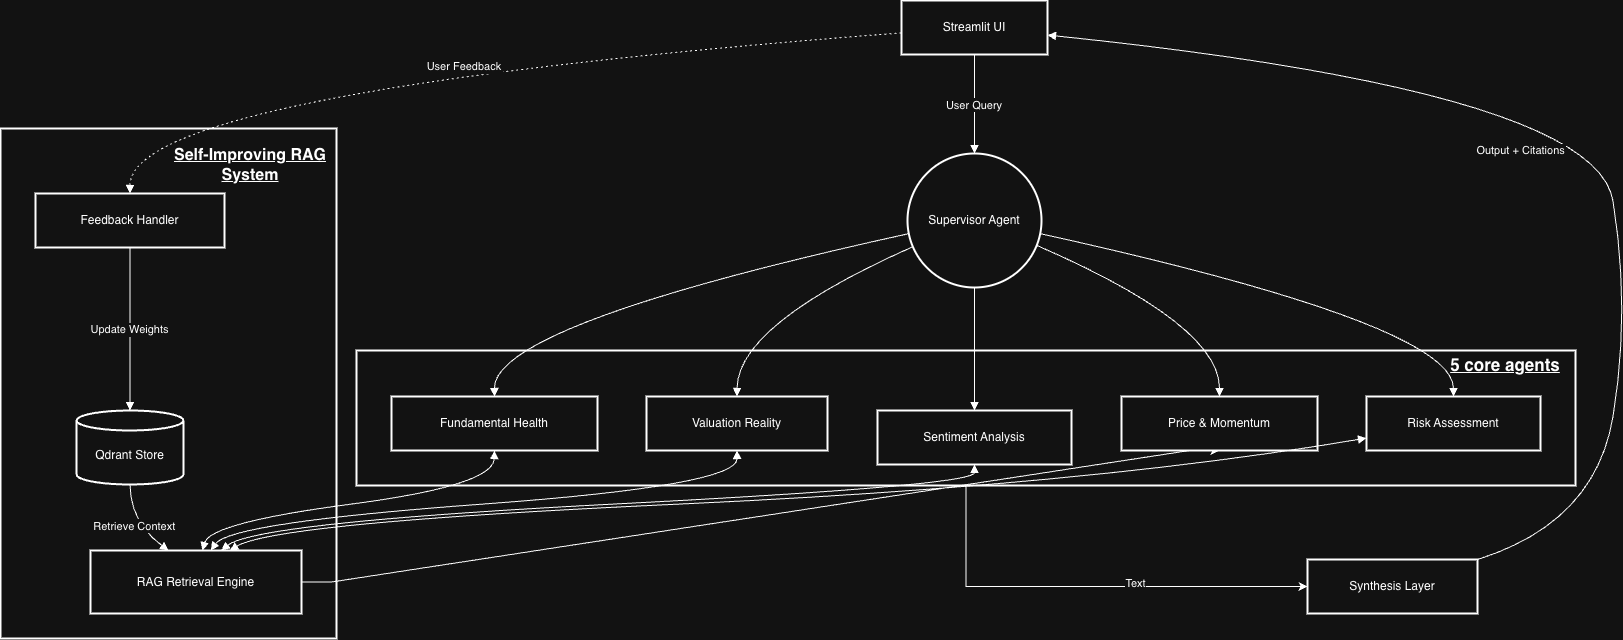

The diagram above was exported from draw.io. Its source (the exported page's mxGraphModel, read from the mxfile embedded in the PNG):
<mxGraphModel dx="2027" dy="1502" grid="1" gridSize="10" guides="1" tooltips="1" connect="1" arrows="1" fold="1" page="1" pageScale="1" pageWidth="827" pageHeight="1169" math="0" shadow="0">
  <root>
    <mxCell id="0" />
    <mxCell id="1" parent="0" />
    <mxCell id="8j7NIgQWmofToCka3V0N-33" edge="1" parent="1" source="8j7NIgQWmofToCka3V0N-1" style="edgeStyle=orthogonalEdgeStyle;rounded=0;orthogonalLoop=1;jettySize=auto;html=1;entryX=0;entryY=0.5;entryDx=0;entryDy=0;" target="8j7NIgQWmofToCka3V0N-5">
      <mxGeometry relative="1" as="geometry" />
    </mxCell>
    <mxCell id="8j7NIgQWmofToCka3V0N-34" connectable="0" parent="8j7NIgQWmofToCka3V0N-33" style="edgeLabel;html=1;align=center;verticalAlign=middle;resizable=0;points=[];" value="Text" vertex="1">
      <mxGeometry relative="1" x="0.2166" y="4" as="geometry">
        <mxPoint as="offset" />
      </mxGeometry>
    </mxCell>
    <mxCell id="8j7NIgQWmofToCka3V0N-1" parent="1" style="whiteSpace=wrap;strokeWidth=2;" value="" vertex="1">
      <mxGeometry height="135" width="1219" x="376" y="590" as="geometry" />
    </mxCell>
    <mxCell id="8j7NIgQWmofToCka3V0N-2" parent="1" style="whiteSpace=wrap;strokeWidth=2;" value="" vertex="1">
      <mxGeometry height="510" width="336" x="20" y="368" as="geometry" />
    </mxCell>
    <mxCell id="8j7NIgQWmofToCka3V0N-3" parent="1" style="whiteSpace=wrap;strokeWidth=2;" value="Streamlit UI" vertex="1">
      <mxGeometry height="54" width="146" x="921" y="240" as="geometry" />
    </mxCell>
    <mxCell id="8j7NIgQWmofToCka3V0N-4" parent="1" style="ellipse;aspect=fixed;strokeWidth=2;whiteSpace=wrap;" value="Supervisor Agent" vertex="1">
      <mxGeometry height="134" width="134" x="927" y="393" as="geometry" />
    </mxCell>
    <mxCell id="8j7NIgQWmofToCka3V0N-5" parent="1" style="whiteSpace=wrap;strokeWidth=2;" value="Synthesis Layer" vertex="1">
      <mxGeometry height="54" width="170" x="1327" y="799" as="geometry" />
    </mxCell>
    <mxCell id="8j7NIgQWmofToCka3V0N-6" parent="1" style="whiteSpace=wrap;strokeWidth=2;" value="Feedback Handler" vertex="1">
      <mxGeometry height="54" width="189" x="55" y="433" as="geometry" />
    </mxCell>
    <mxCell id="8j7NIgQWmofToCka3V0N-36" edge="1" parent="1" source="8j7NIgQWmofToCka3V0N-7" style="edgeStyle=entityRelationEdgeStyle;rounded=0;orthogonalLoop=1;jettySize=auto;html=1;entryX=0.5;entryY=1;entryDx=0;entryDy=0;" target="8j7NIgQWmofToCka3V0N-10">
      <mxGeometry relative="1" as="geometry" />
    </mxCell>
    <mxCell id="8j7NIgQWmofToCka3V0N-7" parent="1" style="whiteSpace=wrap;strokeWidth=2;" value="RAG Retrieval Engine" vertex="1">
      <mxGeometry height="63" width="211" x="110" y="790" as="geometry" />
    </mxCell>
    <mxCell id="8j7NIgQWmofToCka3V0N-8" parent="1" style="shape=cylinder3;boundedLbl=1;backgroundOutline=1;size=10;strokeWidth=2;whiteSpace=wrap;" value="Qdrant Store" vertex="1">
      <mxGeometry height="74" width="107" x="96" y="650" as="geometry" />
    </mxCell>
    <mxCell id="8j7NIgQWmofToCka3V0N-9" parent="1" style="whiteSpace=wrap;strokeWidth=2;" value="Fundamental Health" vertex="1">
      <mxGeometry height="54" width="206" x="411" y="636" as="geometry" />
    </mxCell>
    <mxCell id="8j7NIgQWmofToCka3V0N-10" parent="1" style="whiteSpace=wrap;strokeWidth=2;" value="Price &amp; Momentum" vertex="1">
      <mxGeometry height="54" width="196" x="1141" y="636" as="geometry" />
    </mxCell>
    <mxCell id="8j7NIgQWmofToCka3V0N-11" parent="1" style="whiteSpace=wrap;strokeWidth=2;" value="Valuation Reality" vertex="1">
      <mxGeometry height="54" width="181" x="666" y="636" as="geometry" />
    </mxCell>
    <mxCell id="8j7NIgQWmofToCka3V0N-12" parent="1" style="whiteSpace=wrap;strokeWidth=2;" value="Sentiment Analysis" vertex="1">
      <mxGeometry height="54" width="194" x="897" y="650" as="geometry" />
    </mxCell>
    <mxCell id="8j7NIgQWmofToCka3V0N-13" parent="1" style="whiteSpace=wrap;strokeWidth=2;" value="Risk Assessment" vertex="1">
      <mxGeometry height="54" width="174" x="1386" y="636" as="geometry" />
    </mxCell>
    <mxCell id="8j7NIgQWmofToCka3V0N-14" edge="1" parent="1" source="8j7NIgQWmofToCka3V0N-6" style="curved=1;startArrow=none;endArrow=block;exitX=0.5;exitY=1;entryX=0.5;entryY=0;rounded=0;" target="8j7NIgQWmofToCka3V0N-8" value="Update Weights">
      <mxGeometry relative="1" as="geometry">
        <Array as="points" />
      </mxGeometry>
    </mxCell>
    <mxCell id="8j7NIgQWmofToCka3V0N-15" edge="1" parent="1" source="8j7NIgQWmofToCka3V0N-8" style="curved=1;startArrow=none;endArrow=block;exitX=0.5;exitY=1;entryX=0.37;entryY=0;rounded=0;" target="8j7NIgQWmofToCka3V0N-7" value="Retrieve Context">
      <mxGeometry relative="1" as="geometry">
        <Array as="points">
          <mxPoint x="150" y="762" />
        </Array>
      </mxGeometry>
    </mxCell>
    <mxCell id="8j7NIgQWmofToCka3V0N-16" edge="1" parent="1" source="8j7NIgQWmofToCka3V0N-3" style="curved=1;startArrow=none;endArrow=block;exitX=0.5;exitY=1;entryX=0.5;entryY=0;rounded=0;" target="8j7NIgQWmofToCka3V0N-4" value="User Query">
      <mxGeometry relative="1" as="geometry">
        <Array as="points" />
      </mxGeometry>
    </mxCell>
    <mxCell id="8j7NIgQWmofToCka3V0N-17" edge="1" parent="1" source="8j7NIgQWmofToCka3V0N-3" style="curved=1;dashed=1;dashPattern=2 3;startArrow=none;endArrow=block;exitX=0;exitY=0.6;entryX=0.5;entryY=0;rounded=0;" target="8j7NIgQWmofToCka3V0N-6" value="User Feedback">
      <mxGeometry relative="1" as="geometry">
        <Array as="points">
          <mxPoint x="150" y="331" />
        </Array>
      </mxGeometry>
    </mxCell>
    <mxCell id="8j7NIgQWmofToCka3V0N-18" edge="1" parent="1" source="8j7NIgQWmofToCka3V0N-4" style="curved=1;startArrow=none;endArrow=block;exitX=0;exitY=0.61;entryX=0.5;entryY=0;rounded=0;" target="8j7NIgQWmofToCka3V0N-9" value="">
      <mxGeometry relative="1" as="geometry">
        <Array as="points">
          <mxPoint x="513" y="564" />
        </Array>
      </mxGeometry>
    </mxCell>
    <mxCell id="8j7NIgQWmofToCka3V0N-19" edge="1" parent="1" source="8j7NIgQWmofToCka3V0N-4" style="curved=1;startArrow=none;endArrow=block;exitX=1;exitY=0.71;entryX=0.5;entryY=0;rounded=0;" target="8j7NIgQWmofToCka3V0N-10" value="">
      <mxGeometry relative="1" as="geometry">
        <Array as="points">
          <mxPoint x="1239" y="564" />
        </Array>
      </mxGeometry>
    </mxCell>
    <mxCell id="8j7NIgQWmofToCka3V0N-20" edge="1" parent="1" source="8j7NIgQWmofToCka3V0N-4" style="curved=1;startArrow=none;endArrow=block;exitX=0;exitY=0.72;entryX=0.5;entryY=0;rounded=0;" target="8j7NIgQWmofToCka3V0N-11" value="">
      <mxGeometry relative="1" as="geometry">
        <Array as="points">
          <mxPoint x="757" y="564" />
        </Array>
      </mxGeometry>
    </mxCell>
    <mxCell id="8j7NIgQWmofToCka3V0N-21" edge="1" parent="1" source="8j7NIgQWmofToCka3V0N-4" style="curved=1;startArrow=none;endArrow=block;exitX=0.5;exitY=1;entryX=0.5;entryY=0;rounded=0;" target="8j7NIgQWmofToCka3V0N-12" value="">
      <mxGeometry relative="1" as="geometry">
        <Array as="points" />
      </mxGeometry>
    </mxCell>
    <mxCell id="8j7NIgQWmofToCka3V0N-22" edge="1" parent="1" source="8j7NIgQWmofToCka3V0N-4" style="curved=1;startArrow=none;endArrow=block;exitX=1;exitY=0.61;entryX=0.5;entryY=0;rounded=0;" target="8j7NIgQWmofToCka3V0N-13" value="">
      <mxGeometry relative="1" as="geometry">
        <Array as="points">
          <mxPoint x="1473" y="564" />
        </Array>
      </mxGeometry>
    </mxCell>
    <mxCell id="8j7NIgQWmofToCka3V0N-23" edge="1" parent="1" source="8j7NIgQWmofToCka3V0N-9" style="curved=1;startArrow=block;endArrow=block;exitX=0.5;exitY=1;entryX=0.53;entryY=0;rounded=0;" target="8j7NIgQWmofToCka3V0N-7" value="">
      <mxGeometry relative="1" as="geometry">
        <Array as="points">
          <mxPoint x="513" y="725" />
          <mxPoint x="230" y="762" />
        </Array>
      </mxGeometry>
    </mxCell>
    <mxCell id="8j7NIgQWmofToCka3V0N-24" edge="1" parent="1" source="8j7NIgQWmofToCka3V0N-11" style="curved=1;startArrow=block;endArrow=block;exitX=0.5;exitY=1;entryX=0.57;entryY=0;rounded=0;" target="8j7NIgQWmofToCka3V0N-7" value="">
      <mxGeometry relative="1" as="geometry">
        <Array as="points">
          <mxPoint x="757" y="725" />
          <mxPoint x="250" y="762" />
        </Array>
      </mxGeometry>
    </mxCell>
    <mxCell id="8j7NIgQWmofToCka3V0N-25" edge="1" parent="1" source="8j7NIgQWmofToCka3V0N-12" style="curved=1;startArrow=block;endArrow=block;exitX=0.5;exitY=1;entryX=0.62;entryY=0;rounded=0;" target="8j7NIgQWmofToCka3V0N-7" value="">
      <mxGeometry relative="1" as="geometry">
        <Array as="points">
          <mxPoint x="994" y="725" />
          <mxPoint x="275" y="762" />
        </Array>
      </mxGeometry>
    </mxCell>
    <mxCell id="8j7NIgQWmofToCka3V0N-26" edge="1" parent="1" source="8j7NIgQWmofToCka3V0N-13" style="curved=1;startArrow=block;endArrow=block;exitX=0;exitY=0.77;entryX=0.66;entryY=0;rounded=0;" target="8j7NIgQWmofToCka3V0N-7" value="">
      <mxGeometry relative="1" as="geometry">
        <Array as="points">
          <mxPoint x="1106" y="725" />
          <mxPoint x="295" y="762" />
        </Array>
      </mxGeometry>
    </mxCell>
    <mxCell id="8j7NIgQWmofToCka3V0N-32" edge="1" parent="1" source="8j7NIgQWmofToCka3V0N-5" style="curved=1;startArrow=none;endArrow=block;exitX=1;exitY=0;entryX=1;entryY=0.64;rounded=0;" target="8j7NIgQWmofToCka3V0N-3" value="Output + Citations">
      <mxGeometry relative="1" x="0.1319" y="66" as="geometry">
        <mxPoint as="offset" />
        <Array as="points">
          <mxPoint x="1615" y="762" />
          <mxPoint x="1650" y="550" />
          <mxPoint x="1615" y="331" />
        </Array>
      </mxGeometry>
    </mxCell>
    <mxCell id="8j7NIgQWmofToCka3V0N-35" parent="1" style="text;html=1;whiteSpace=wrap;strokeColor=none;fillColor=none;align=center;verticalAlign=middle;rounded=0;strokeWidth=3;fontStyle=5;fontSize=17;" value="5 core agents" vertex="1">
      <mxGeometry height="30" width="150" x="1450" y="590" as="geometry" />
    </mxCell>
    <mxCell id="8j7NIgQWmofToCka3V0N-37" parent="1" style="text;html=1;whiteSpace=wrap;strokeColor=none;fillColor=none;align=center;verticalAlign=middle;rounded=0;fontStyle=5;fontSize=16;" value="Self-Improving RAG System" vertex="1">
      <mxGeometry height="30" width="160" x="190" y="390" as="geometry" />
    </mxCell>
  </root>
</mxGraphModel>